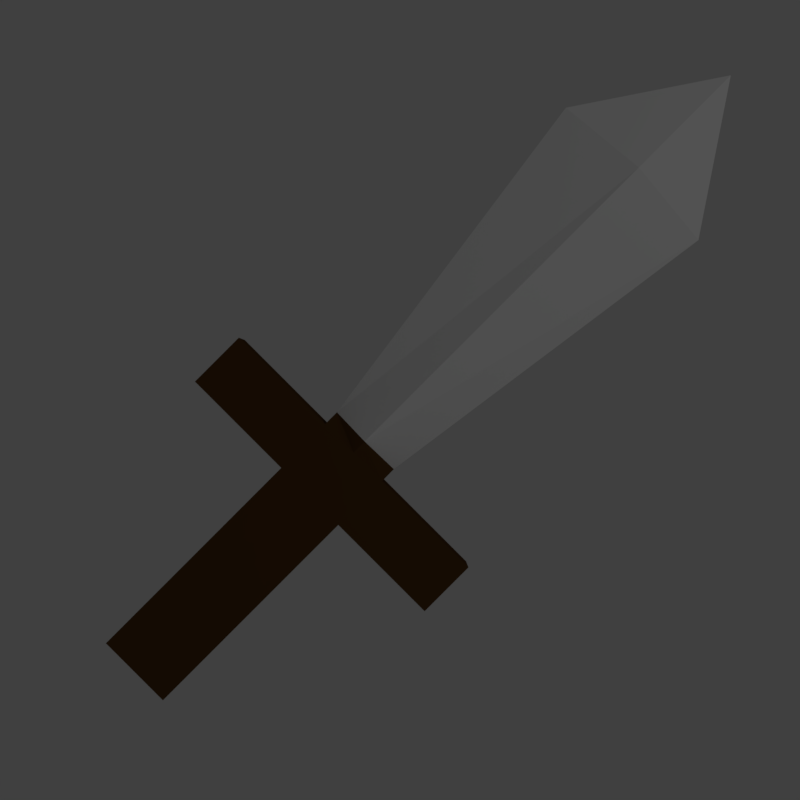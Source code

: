 # Source: weapon_template.blend  (saved by Blender 2.77.0; exported with 4.5.12 LTS)
import bpy
from mathutils import Matrix  # noqa: F401  (used for matrix-valued properties, if any)

bpy.ops.wm.read_factory_settings(use_empty=True)
scene = bpy.context.scene
scene.name = 'Scene'

# ---- collections
col_collection_1 = bpy.data.collections.new('Collection 1'); scene.collection.children.link(col_collection_1)

# ---- materials (node trees are filled in below, after node groups)
mat_brown = bpy.data.materials.new('Brown')
mat_brown.alpha_threshold = 0.0
mat_brown.use_transparent_shadow = False
mat_brown.diffuse_color = (0.08342, 0.03932, 0.009844, 1.0)
mat_brown.roughness = 0.5
mat_blade = bpy.data.materials.new('Blade')
mat_blade.alpha_threshold = 0.0
mat_blade.use_transparent_shadow = False
mat_blade.roughness = 0.5

# ---- material node trees

# ---- world
world_world = bpy.data.worlds.new('World'); scene.world = world_world
world_world.color = (0.05088, 0.05088, 0.05088)
world_world.use_sun_shadow = False
world_world.sun_shadow_jitter_overblur = 0.0
world_world.cycles.sampling_method = 'MANUAL'

# ---- cameras
cam_camera = bpy.data.cameras.new('Camera')
cam_camera.clip_end = 100.0
cam_camera.lens = 55.0
cam_camera.sensor_width = 32.0
cam_camera.sensor_height = 18.0
cam_camera.ortho_scale = 7.314
cam_camera.dof.focus_distance = 0.0
cam_camera.dof.aperture_fstop = 128.0

# ---- lights
light_lamp = bpy.data.lights.new('Lamp', 'POINT')
light_lamp.transmission_factor = 0.0
light_lamp.cutoff_distance = 30.0
light_lamp.energy = 100.0
light_lamp.shadow_buffer_clip_start = 1.001
light_lamp.shadow_soft_size = 0.1
light_lamp.shadow_maximum_resolution = 0.006
light_lamp.use_absolute_resolution = True

# ---- meshes
me_cube_003 = bpy.data.meshes.new('Cube.003')
me_cube_003.from_pydata([(-2.892, -1.0, -1.0), (-2.892, -1.0, 1.0), (-2.892, 1.0, -1.0), (-2.892, 1.0, 1.0), (-1.026, -1.0, -1.0), (-1.026, -1.0, 1.0), (-1.026, 1.0, -1.0), (-1.026, 1.0, 1.0), (-0.5589, 1.0, 1.0), (-0.5589, 1.0, -1.0), (-0.5589, -1.0, 1.0), (-0.5589, -1.0, -1.0), (-1.026, 4.026, 1.0), (-1.026, 4.026, -1.0), (-1.026, -4.026, 1.0), (-1.026, -4.026, -1.0), (-0.5589, 4.026, 1.0), (-0.5589, 4.026, -1.0), (-0.5589, -4.026, 1.0), (-0.5589, -4.026, -1.0), (-0.4411, 1.016, 0.0), (-0.4411, 1.016, 0.0), (-0.4411, -1.016, 0.0), (-0.4411, -1.016, 0.0), (-2.892, 0.0, 1.0), (-2.892, 0.0, -1.0), (-1.026, 0.0, 1.0), (-1.026, 0.0, -1.0), (-0.5589, 0.0, 1.0), (-0.5589, 0.0, -1.0), (-0.4411, 0.0, 1.016), (-0.4411, 0.0, -1.016)], [], [(24, 3, 2, 25), (3, 7, 6, 2), (5, 4, 15, 14), (5, 1, 0, 4), (25, 2, 6, 27), (26, 7, 3, 24), (29, 9, 21, 31), (27, 6, 9, 29), (26, 5, 10, 28), (7, 8, 16, 12), (14, 15, 19, 18), (13, 12, 16, 17), (10, 5, 14, 18), (9, 6, 13, 17), (4, 11, 19, 15), (6, 7, 12, 13), (11, 10, 18, 19), (8, 9, 17, 16), (28, 10, 22, 30), (10, 11, 23, 22), (9, 8, 20, 21), (8, 28, 30, 20), (7, 26, 28, 8), (4, 27, 29, 11), (11, 29, 31, 23), (5, 26, 24, 1), (0, 25, 27, 4), (1, 24, 25, 0)])
me_cube_003.materials.append(mat_brown)
me_cube_003.use_remesh_preserve_volume = False
me_cube_003.use_remesh_preserve_attributes = False
me_cube_003.use_mirror_vertex_groups = False
me_cube_003.update()
me_cube_001 = bpy.data.meshes.new('Cube.001')
me_cube_001.from_pydata([(-0.4411, 1.016, 0.0), (-0.4411, 1.016, 0.0), (-0.4411, -1.016, 0.0), (-0.4411, -1.016, 0.0), (2.452, 2.367, 0.0), (2.452, 2.367, 0.0), (2.452, -2.367, 0.0), (2.452, -2.367, 0.0), (3.522, 0.0, 0.0), (3.522, 0.0, 0.0), (3.522, 0.0, 0.0), (3.522, 0.0, 0.0), (-0.4411, 0.0, 1.016), (-0.4411, 0.0, -1.016), (2.452, 0.0, 1.468), (2.452, 0.0, -1.468), (3.522, 0.0, 0.0), (3.522, 0.0, 0.0)], [], [(13, 1, 5, 15), (6, 7, 11, 10), (12, 2, 6, 14), (2, 3, 7, 6), (1, 0, 4, 5), (16, 10, 11, 17), (5, 4, 8, 9), (15, 5, 9, 17), (14, 6, 10, 16), (4, 14, 16, 8), (7, 15, 17, 11), (8, 16, 17, 9), (0, 12, 14, 4), (3, 13, 15, 7)])
me_cube_001.materials.append(mat_blade)
me_cube_001.use_remesh_preserve_volume = False
me_cube_001.use_remesh_preserve_attributes = False
me_cube_001.use_mirror_vertex_groups = False
me_cube_001.update()
me_plane = bpy.data.meshes.new('Plane')
me_plane.from_pydata([(-1.0, -1.0, 0.0), (1.0, -1.0, 0.0), (-1.0, 1.0, 0.0), (1.0, 1.0, 0.0)], [], [(0, 1, 3, 2)])
me_plane.use_remesh_preserve_volume = False
me_plane.use_remesh_preserve_attributes = False
me_plane.use_mirror_vertex_groups = False
me_plane.update()

# ---- objects
ob_handle = bpy.data.objects.new('Handle', me_cube_003)
ob_blade = bpy.data.objects.new('Blade', me_cube_001)
ob_plane = bpy.data.objects.new('Plane', me_plane)
ob_lamp = bpy.data.objects.new('Lamp', light_lamp)
ob_camera = bpy.data.objects.new('Camera', cam_camera)

# ---- transforms, parenting, visibility, modifiers, constraints
ob_handle.location = (0.01403, 0.0, 0.04924)
ob_handle.rotation_euler = (0.0, -0.0, 0.7854)
ob_handle.scale = (0.301, 0.09136, 0.06008)
ob_handle.lineart.crease_threshold = 0.0
ob_blade.location = (0.01403, 0.0, 0.04924)
ob_blade.rotation_euler = (0.0, -0.0, 0.7854)
ob_blade.scale = (0.301, 0.09136, 0.06008)
ob_blade.lineart.crease_threshold = 0.0
ob_plane.location = (0.0, 0.0, 0.0)
ob_plane.hide_viewport = True
ob_plane.hide_render = True
ob_plane.lineart.crease_threshold = 0.0
ob_lamp.location = (4.076, 1.005, 5.904)
ob_lamp.rotation_euler = (0.6503, 0.05522, 1.866)
ob_lamp.lock_rotations_4d = False
ob_lamp.empty_display_type = 'ARROWS'
ob_lamp.color = (0.0, 0.0, 0.0, 0.0)
ob_lamp.lineart.crease_threshold = 0.0
ob_camera.location = (0.0, 0.0, 3.223)
ob_camera.lock_rotations_4d = False
ob_camera.empty_display_type = 'ARROWS'
ob_camera.color = (0.0, 0.0, 0.0, 0.0)
ob_camera.display_type = 'WIRE'
ob_camera.lineart.crease_threshold = 0.0

# ---- collection membership
col_collection_1.objects.link(ob_handle)
col_collection_1.objects.link(ob_blade)
col_collection_1.objects.link(ob_plane)
col_collection_1.objects.link(ob_lamp)
col_collection_1.objects.link(ob_camera)

# ---- scene / render settings (as saved in the file)
scene.camera = ob_camera
scene.frame_start = 1; scene.frame_end = 250; scene.frame_set(1)
scene.render.engine = 'BLENDER_EEVEE_NEXT'
scene.render.resolution_x = 32
scene.render.resolution_y = 32
scene.render.dither_intensity = 0.0
scene.cycles.use_denoising = False
scene.cycles.samples = 128
scene.cycles.sampling_pattern = 'TABULATED_SOBOL'
scene.cycles.light_sampling_threshold = 0.0
scene.cycles.use_adaptive_sampling = False
scene.cycles.use_light_tree = False
scene.cycles.blur_glossy = 0.0
scene.cycles.sample_clamp_indirect = 0.0
scene.view_settings.view_transform = 'Standard'
bpy.context.view_layer.update()
